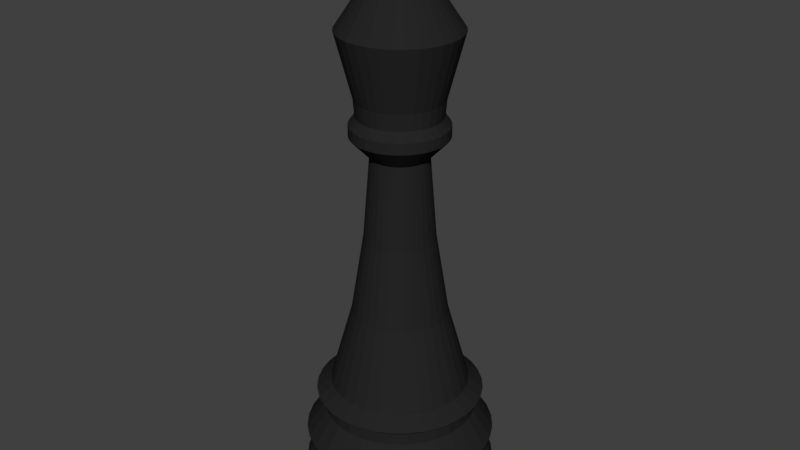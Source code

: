 # Source: blackKing.blend  (saved by Blender 2.78.0; exported with 4.5.12 LTS)
import bpy
from mathutils import Matrix  # noqa: F401  (used for matrix-valued properties, if any)

bpy.ops.wm.read_factory_settings(use_empty=True)
scene = bpy.context.scene
scene.name = 'Scene'

# ---- collections
col_collection_1 = bpy.data.collections.new('Collection 1'); scene.collection.children.link(col_collection_1)

# ---- materials (node trees are filled in below, after node groups)
mat_material = bpy.data.materials.new('Material')
mat_material.alpha_threshold = 0.0
mat_material.use_transparent_shadow = False
mat_material.diffuse_color = (0.019, 0.019, 0.019, 1.0)
mat_material.specular_color = (0.26, 0.26, 0.26)
mat_material.roughness = 0.5
mat_material.specular_intensity = 1.0

# ---- material node trees

# ---- world
world_world = bpy.data.worlds.new('World'); scene.world = world_world
world_world.color = (0.05088, 0.05088, 0.05088)
world_world.use_sun_shadow = False
world_world.sun_shadow_jitter_overblur = 0.0
world_world.cycles.sampling_method = 'MANUAL'

# ---- meshes
me_cone_001 = bpy.data.meshes.new('Cone.001')
me_cone_001.from_pydata([(-2.118, 5.899, -2.186), (-1.923, 5.879, -2.186), (-1.735, 5.823, -2.186), (-1.562, 5.73, -2.186), (-1.411, 5.606, -2.186), (-1.286, 5.454, -2.186), (-1.194, 5.281, -2.186), (-1.137, 5.094, -2.186), (-1.118, 4.899, -2.186), (-2.118, 5.899, -1.893), (-1.137, 4.704, -2.186), (-1.194, 4.516, -2.186), (-1.286, 4.343, -2.186), (-1.411, 4.192, -2.186), (-1.562, 4.067, -2.186), (-1.735, 3.975, -2.186), (-1.923, 3.918, -2.186), (-2.118, 3.899, -2.186), (-2.313, 3.918, -2.186), (-2.5, 3.975, -2.186), (-2.673, 4.067, -2.186), (-2.825, 4.192, -2.186), (-2.949, 4.343, -2.186), (-3.042, 4.516, -2.186), (-3.098, 4.704, -2.186), (-3.118, 4.899, -2.186), (-3.098, 5.094, -2.186), (-3.042, 5.281, -2.186), (-2.949, 5.454, -2.186), (-2.825, 5.606, -2.186), (-2.673, 5.73, -2.186), (-2.5, 5.823, -2.186), (-2.313, 5.879, -2.186), (-1.923, 5.879, -1.893), (-1.735, 5.823, -1.893), (-1.562, 5.73, -1.893), (-1.411, 5.606, -1.893), (-1.286, 5.454, -1.893), (-1.194, 5.281, -1.893), (-1.137, 5.094, -1.893), (-1.118, 4.899, -1.893), (-1.137, 4.704, -1.893), (-1.194, 4.516, -1.893), (-1.286, 4.343, -1.893), (-1.411, 4.192, -1.893), (-1.562, 4.067, -1.893), (-1.735, 3.975, -1.893), (-1.923, 3.918, -1.893), (-2.118, 3.899, -1.893), (-2.313, 3.918, -1.893), (-2.5, 3.975, -1.893), (-2.673, 4.067, -1.893), (-2.825, 4.192, -1.893), (-2.949, 4.343, -1.893), (-3.042, 4.516, -1.893), (-3.098, 4.704, -1.893), (-3.118, 4.899, -1.893), (-3.098, 5.094, -1.893), (-3.042, 5.281, -1.893), (-2.949, 5.454, -1.893), (-2.825, 5.606, -1.893), (-2.673, 5.73, -1.893), (-2.5, 5.823, -1.893), (-2.313, 5.879, -1.893), (-2.118, 5.807, -1.707), (-1.94, 5.789, -1.707), (-1.77, 5.738, -1.707), (-1.613, 5.654, -1.707), (-1.476, 5.541, -1.707), (-1.363, 5.403, -1.707), (-1.279, 5.246, -1.707), (-1.227, 5.076, -1.707), (-1.21, 4.899, -1.707), (-1.227, 4.722, -1.707), (-1.279, 4.551, -1.707), (-1.363, 4.394, -1.707), (-1.476, 4.257, -1.707), (-1.613, 4.144, -1.707), (-1.77, 4.06, -1.707), (-1.94, 4.008, -1.707), (-2.118, 3.991, -1.707), (-2.295, 4.008, -1.707), (-2.465, 4.06, -1.707), (-2.622, 4.144, -1.707), (-2.76, 4.257, -1.707), (-2.873, 4.394, -1.707), (-2.957, 4.551, -1.707), (-3.008, 4.722, -1.707), (-3.026, 4.899, -1.707), (-3.008, 5.076, -1.707), (-2.957, 5.246, -1.707), (-2.873, 5.403, -1.707), (-2.76, 5.541, -1.707), (-2.622, 5.654, -1.707), (-2.465, 5.738, -1.707), (-2.295, 5.789, -1.707), (-2.118, 5.888, -1.506), (-1.925, 5.869, -1.506), (-1.739, 5.813, -1.506), (-1.568, 5.721, -1.506), (-1.418, 5.598, -1.506), (-1.295, 5.448, -1.506), (-1.204, 5.277, -1.506), (-1.147, 5.092, -1.506), (-1.128, 4.899, -1.506), (-1.147, 4.706, -1.506), (-1.204, 4.52, -1.506), (-1.295, 4.349, -1.506), (-1.418, 4.199, -1.506), (-1.568, 4.076, -1.506), (-1.739, 3.985, -1.506), (-1.925, 3.928, -1.506), (-2.118, 3.909, -1.506), (-2.311, 3.928, -1.506), (-2.496, 3.985, -1.506), (-2.667, 4.076, -1.506), (-2.817, 4.199, -1.506), (-2.94, 4.349, -1.506), (-3.032, 4.52, -1.506), (-3.088, 4.706, -1.506), (-3.107, 4.899, -1.506), (-3.088, 5.092, -1.506), (-3.032, 5.277, -1.506), (-2.94, 5.448, -1.506), (-2.817, 5.598, -1.506), (-2.667, 5.721, -1.506), (-2.496, 5.813, -1.506), (-2.311, 5.869, -1.506), (-2.118, 5.695, -1.213), (-1.962, 5.68, -1.213), (-1.813, 5.635, -1.213), (-1.675, 5.561, -1.213), (-1.554, 5.462, -1.213), (-1.455, 5.341, -1.213), (-1.382, 5.204, -1.213), (-1.336, 5.054, -1.213), (-1.321, 4.899, -1.213), (-1.336, 4.743, -1.213), (-1.382, 4.594, -1.213), (-1.455, 4.456, -1.213), (-1.554, 4.335, -1.213), (-1.675, 4.236, -1.213), (-1.813, 4.163, -1.213), (-1.962, 4.117, -1.213), (-2.118, 4.102, -1.213), (-2.273, 4.117, -1.213), (-2.423, 4.163, -1.213), (-2.56, 4.236, -1.213), (-2.681, 4.335, -1.213), (-2.78, 4.456, -1.213), (-2.854, 4.594, -1.213), (-2.899, 4.743, -1.213), (-2.914, 4.899, -1.213), (-2.899, 5.054, -1.213), (-2.854, 5.204, -1.213), (-2.78, 5.341, -1.213), (-2.681, 5.462, -1.213), (-2.56, 5.561, -1.213), (-2.423, 5.635, -1.213), (-2.273, 5.68, -1.213), (-2.118, 5.695, -1.085), (-1.962, 5.68, -1.085), (-1.813, 5.635, -1.085), (-1.675, 5.561, -1.085), (-1.554, 5.462, -1.085), (-1.455, 5.341, -1.085), (-1.382, 5.204, -1.085), (-1.336, 5.054, -1.085), (-1.321, 4.899, -1.085), (-1.336, 4.743, -1.085), (-1.382, 4.594, -1.085), (-1.455, 4.456, -1.085), (-1.554, 4.335, -1.085), (-1.675, 4.236, -1.085), (-1.813, 4.163, -1.085), (-1.962, 4.117, -1.085), (-2.118, 4.102, -1.085), (-2.273, 4.117, -1.085), (-2.423, 4.163, -1.085), (-2.56, 4.236, -1.085), (-2.681, 4.335, -1.085), (-2.78, 4.456, -1.085), (-2.854, 4.594, -1.085), (-2.899, 4.743, -1.085), (-2.914, 4.899, -1.085), (-2.899, 5.054, -1.085), (-2.854, 5.204, -1.085), (-2.78, 5.341, -1.085), (-2.681, 5.462, -1.085), (-2.56, 5.561, -1.085), (-2.423, 5.635, -1.085), (-2.273, 5.68, -1.085), (-2.118, 5.77, -1.021), (-1.948, 5.753, -1.021), (-1.784, 5.703, -1.021), (-1.634, 5.623, -1.021), (-1.502, 5.514, -1.021), (-1.394, 5.382, -1.021), (-1.313, 5.232, -1.021), (-1.264, 5.069, -1.021), (-1.247, 4.899, -1.021), (-1.264, 4.729, -1.021), (-1.313, 4.565, -1.021), (-1.394, 4.415, -1.021), (-1.502, 4.283, -1.021), (-1.634, 4.175, -1.021), (-1.784, 4.094, -1.021), (-1.948, 4.045, -1.021), (-2.118, 4.028, -1.021), (-2.288, 4.045, -1.021), (-2.451, 4.094, -1.021), (-2.601, 4.175, -1.021), (-2.733, 4.283, -1.021), (-2.842, 4.415, -1.021), (-2.922, 4.565, -1.021), (-2.972, 4.729, -1.021), (-2.988, 4.899, -1.021), (-2.972, 5.069, -1.021), (-2.922, 5.232, -1.021), (-2.842, 5.382, -1.021), (-2.733, 5.514, -1.021), (-2.601, 5.623, -1.021), (-2.451, 5.703, -1.021), (-2.288, 5.753, -1.021), (-2.118, 5.616, -0.9061), (-1.978, 5.602, -0.9061), (-1.843, 5.561, -0.9061), (-1.719, 5.495, -0.9061), (-1.611, 5.406, -0.9061), (-1.521, 5.297, -0.9061), (-1.455, 5.173, -0.9061), (-1.414, 5.039, -0.9061), (-1.401, 4.899, -0.9061), (-1.414, 4.759, -0.9061), (-1.455, 4.624, -0.9061), (-1.521, 4.5, -0.9061), (-1.611, 4.392, -0.9061), (-1.719, 4.302, -0.9061), (-1.843, 4.236, -0.9061), (-1.978, 4.195, -0.9061), (-2.118, 4.182, -0.9061), (-2.258, 4.195, -0.9061), (-2.392, 4.236, -0.9061), (-2.516, 4.302, -0.9061), (-2.625, 4.392, -0.9061), (-2.714, 4.5, -0.9061), (-2.78, 4.624, -0.9061), (-2.821, 4.759, -0.9061), (-2.835, 4.899, -0.9061), (-2.821, 5.039, -0.9061), (-2.78, 5.173, -0.9061), (-2.714, 5.297, -0.9061), (-2.625, 5.406, -0.9061), (-2.516, 5.495, -0.9061), (-2.392, 5.561, -0.9061), (-2.258, 5.602, -0.9061), (-2.118, 5.391, -0.09512), (-2.022, 5.382, -0.09512), (-1.929, 5.354, -0.09512), (-1.844, 5.308, -0.09512), (-1.769, 5.247, -0.09512), (-1.708, 5.172, -0.09512), (-1.662, 5.087, -0.09512), (-1.634, 4.995, -0.09512), (-1.625, 4.899, -0.09512), (-1.634, 4.803, -0.09512), (-1.662, 4.71, -0.09512), (-1.708, 4.625, -0.09512), (-1.769, 4.55, -0.09512), (-1.844, 4.489, -0.09512), (-1.929, 4.443, -0.09512), (-2.022, 4.415, -0.09512), (-2.118, 4.406, -0.09512), (-2.214, 4.415, -0.09512), (-2.306, 4.443, -0.09512), (-2.391, 4.489, -0.09512), (-2.466, 4.55, -0.09512), (-2.527, 4.625, -0.09512), (-2.573, 4.71, -0.09512), (-2.601, 4.803, -0.09512), (-2.61, 4.899, -0.09512), (-2.601, 4.995, -0.09512), (-2.573, 5.087, -0.09512), (-2.527, 5.172, -0.09512), (-2.466, 5.247, -0.09512), (-2.391, 5.308, -0.09512), (-2.306, 5.354, -0.09512), (-2.214, 5.382, -0.09512), (-2.118, 5.262, 0.7203), (-2.047, 5.255, 0.7203), (-1.979, 5.234, 0.7203), (-1.916, 5.201, 0.7203), (-1.861, 5.155, 0.7203), (-1.816, 5.1, 0.7203), (-1.782, 5.038, 0.7203), (-1.762, 4.97, 0.7203), (-1.755, 4.899, 0.7203), (-1.762, 4.828, 0.7203), (-1.782, 4.76, 0.7203), (-1.816, 4.697, 0.7203), (-1.861, 4.642, 0.7203), (-1.916, 4.597, 0.7203), (-1.979, 4.563, 0.7203), (-2.047, 4.543, 0.7203), (-2.118, 4.536, 0.7203), (-2.188, 4.543, 0.7203), (-2.257, 4.563, 0.7203), (-2.319, 4.597, 0.7203), (-2.374, 4.642, 0.7203), (-2.42, 4.697, 0.7203), (-2.453, 4.76, 0.7203), (-2.474, 4.828, 0.7203), (-2.481, 4.899, 0.7203), (-2.474, 4.97, 0.7203), (-2.453, 5.038, 0.7203), (-2.42, 5.1, 0.7203), (-2.374, 5.155, 0.7203), (-2.319, 5.201, 0.7203), (-2.257, 5.234, 0.7203), (-2.188, 5.255, 0.7203), (-2.118, 5.192, 1.588), (-2.06, 5.187, 1.588), (-2.005, 5.17, 1.588), (-1.954, 5.143, 1.588), (-1.91, 5.106, 1.588), (-1.873, 5.062, 1.588), (-1.846, 5.011, 1.588), (-1.83, 4.956, 1.588), (-1.824, 4.899, 1.588), (-1.83, 4.841, 1.588), (-1.846, 4.786, 1.588), (-1.873, 4.736, 1.588), (-1.91, 4.691, 1.588), (-1.954, 4.654, 1.588), (-2.005, 4.627, 1.588), (-2.06, 4.611, 1.588), (-2.118, 4.605, 1.588), (-2.175, 4.611, 1.588), (-2.23, 4.627, 1.588), (-2.281, 4.654, 1.588), (-2.325, 4.691, 1.588), (-2.362, 4.736, 1.588), (-2.389, 4.786, 1.588), (-2.406, 4.841, 1.588), (-2.411, 4.899, 1.588), (-2.406, 4.956, 1.588), (-2.389, 5.011, 1.588), (-2.362, 5.062, 1.588), (-2.325, 5.106, 1.588), (-2.281, 5.143, 1.588), (-2.23, 5.17, 1.588), (-2.175, 5.187, 1.588), (-2.118, 5.389, 1.795), (-2.022, 5.38, 1.795), (-1.93, 5.352, 1.795), (-1.845, 5.307, 1.795), (-1.771, 5.246, 1.795), (-1.71, 5.171, 1.795), (-1.664, 5.086, 1.795), (-1.636, 4.994, 1.795), (-1.627, 4.899, 1.795), (-1.636, 4.803, 1.795), (-1.664, 4.711, 1.795), (-1.71, 4.626, 1.795), (-1.771, 4.552, 1.795), (-1.845, 4.491, 1.795), (-1.93, 4.445, 1.795), (-2.022, 4.417, 1.795), (-2.118, 4.408, 1.795), (-2.213, 4.417, 1.795), (-2.305, 4.445, 1.795), (-2.39, 4.491, 1.795), (-2.465, 4.552, 1.795), (-2.526, 4.626, 1.795), (-2.571, 4.711, 1.795), (-2.599, 4.803, 1.795), (-2.608, 4.899, 1.795), (-2.599, 4.994, 1.795), (-2.571, 5.086, 1.795), (-2.526, 5.171, 1.795), (-2.465, 5.246, 1.795), (-2.39, 5.307, 1.795), (-2.305, 5.352, 1.795), (-2.213, 5.38, 1.795), (-2.118, 5.389, 1.908), (-2.022, 5.38, 1.908), (-1.93, 5.352, 1.908), (-1.845, 5.307, 1.908), (-1.771, 5.246, 1.908), (-1.71, 5.171, 1.908), (-1.664, 5.086, 1.908), (-1.636, 4.994, 1.908), (-1.627, 4.899, 1.908), (-1.636, 4.803, 1.908), (-1.664, 4.711, 1.908), (-1.71, 4.626, 1.908), (-1.771, 4.552, 1.908), (-1.845, 4.491, 1.908), (-1.93, 4.445, 1.908), (-2.022, 4.417, 1.908), (-2.118, 4.408, 1.908), (-2.213, 4.417, 1.908), (-2.305, 4.445, 1.908), (-2.39, 4.491, 1.908), (-2.465, 4.552, 1.908), (-2.526, 4.626, 1.908), (-2.571, 4.711, 1.908), (-2.599, 4.803, 1.908), (-2.608, 4.899, 1.908), (-2.599, 4.994, 1.908), (-2.571, 5.086, 1.908), (-2.526, 5.171, 1.908), (-2.465, 5.246, 1.908), (-2.39, 5.307, 1.908), (-2.305, 5.352, 1.908), (-2.213, 5.38, 1.908), (-2.118, 5.324, 1.996), (-2.035, 5.316, 1.996), (-1.955, 5.292, 1.996), (-1.881, 5.252, 1.996), (-1.817, 5.199, 1.996), (-1.764, 5.135, 1.996), (-1.725, 5.061, 1.996), (-1.701, 4.982, 1.996), (-1.692, 4.899, 1.996), (-1.701, 4.816, 1.996), (-1.725, 4.736, 1.996), (-1.764, 4.662, 1.996), (-1.817, 4.598, 1.996), (-1.881, 4.545, 1.996), (-1.955, 4.506, 1.996), (-2.035, 4.482, 1.996), (-2.118, 4.473, 1.996), (-2.201, 4.482, 1.996), (-2.28, 4.506, 1.996), (-2.354, 4.545, 1.996), (-2.418, 4.598, 1.996), (-2.471, 4.662, 1.996), (-2.51, 4.736, 1.996), (-2.535, 4.816, 1.996), (-2.543, 4.899, 1.996), (-2.535, 4.982, 1.996), (-2.51, 5.061, 1.996), (-2.471, 5.135, 1.996), (-2.418, 5.199, 1.996), (-2.354, 5.252, 1.996), (-2.28, 5.292, 1.996), (-2.201, 5.316, 1.996), (-2.118, 5.338, 2.166), (-2.032, 5.33, 2.166), (-1.95, 5.305, 2.166), (-1.874, 5.264, 2.166), (-1.807, 5.209, 2.166), (-1.752, 5.143, 2.166), (-1.712, 5.067, 2.166), (-1.687, 4.984, 2.166), (-1.678, 4.899, 2.166), (-1.687, 4.813, 2.166), (-1.712, 4.731, 2.166), (-1.752, 4.655, 2.166), (-1.807, 4.588, 2.166), (-1.874, 4.533, 2.166), (-1.95, 4.493, 2.166), (-2.032, 4.468, 2.166), (-2.118, 4.459, 2.166), (-2.203, 4.468, 2.166), (-2.286, 4.493, 2.166), (-2.362, 4.533, 2.166), (-2.428, 4.588, 2.166), (-2.483, 4.655, 2.166), (-2.523, 4.731, 2.166), (-2.548, 4.813, 2.166), (-2.557, 4.899, 2.166), (-2.548, 4.984, 2.166), (-2.523, 5.067, 2.166), (-2.483, 5.143, 2.166), (-2.428, 5.209, 2.166), (-2.362, 5.264, 2.166), (-2.286, 5.305, 2.166), (-2.203, 5.33, 2.166), (-2.118, 5.25, 3.205), (-2.049, 5.244, 3.205), (-1.983, 5.224, 3.205), (-1.922, 5.191, 3.205), (-1.869, 5.147, 3.205), (-1.825, 5.094, 3.205), (-1.793, 5.033, 3.205), (-1.773, 4.967, 3.205), (-1.766, 4.899, 3.205), (-1.773, 4.83, 3.205), (-1.793, 4.764, 3.205), (-1.825, 4.703, 3.205), (-1.869, 4.65, 3.205), (-1.922, 4.606, 3.205), (-1.983, 4.574, 3.205), (-2.049, 4.554, 3.205), (-2.118, 4.547, 3.205), (-2.186, 4.554, 3.205), (-2.252, 4.574, 3.205), (-2.313, 4.606, 3.205), (-2.366, 4.65, 3.205), (-2.41, 4.703, 3.205), (-2.443, 4.764, 3.205), (-2.463, 4.83, 3.205), (-2.469, 4.899, 3.205), (-2.463, 4.967, 3.205), (-2.443, 5.033, 3.205), (-2.41, 5.094, 3.205), (-2.366, 5.147, 3.205), (-2.313, 5.191, 3.205), (-2.252, 5.224, 3.205), (-2.186, 5.244, 3.205), (-2.237, 5.496, 2.821), (-2.351, 5.462, 2.821), (-2.456, 5.405, 2.821), (-2.549, 5.33, 2.821), (-2.624, 5.237, 2.821), (-2.681, 5.132, 2.821), (-2.715, 5.018, 2.821), (-2.727, 4.899, 2.821), (-2.715, 4.78, 2.821), (-2.681, 4.665, 2.821), (-2.624, 4.56, 2.821), (-2.549, 4.468, 2.821), (-2.456, 4.392, 2.821), (-2.351, 4.336, 2.821), (-2.237, 4.301, 2.821), (-2.118, 4.289, 2.821), (-1.999, 4.301, 2.821), (-1.884, 4.336, 2.821), (-1.779, 4.392, 2.821), (-1.687, 4.468, 2.821), (-1.611, 4.56, 2.821), (-1.555, 4.665, 2.821), (-1.52, 4.78, 2.821), (-1.508, 4.899, 2.821), (-1.52, 5.018, 2.821), (-1.555, 5.132, 2.821), (-1.611, 5.237, 2.821), (-1.687, 5.33, 2.821), (-1.779, 5.405, 2.821), (-1.884, 5.462, 2.821), (-1.999, 5.496, 2.821), (-2.118, 5.508, 2.821), (-2.186, 4.83, 3.205), (-2.049, 4.83, 3.205), (-2.049, 4.967, 3.205), (-2.186, 4.967, 3.205), (-2.186, 4.83, 3.455), (-2.049, 4.83, 3.455), (-2.049, 4.967, 3.455), (-2.186, 4.967, 3.455), (-2.186, 4.83, 3.645), (-2.049, 4.83, 3.645), (-2.049, 4.967, 3.645), (-2.186, 4.967, 3.645), (-2.186, 4.83, 3.872), (-2.049, 4.83, 3.872), (-2.049, 4.967, 3.872), (-2.186, 4.967, 3.872), (-1.784, 4.83, 3.455), (-1.784, 4.967, 3.455), (-1.784, 4.83, 3.645), (-1.784, 4.967, 3.645), (-2.462, 4.83, 3.455), (-2.462, 4.967, 3.455), (-2.462, 4.83, 3.645), (-2.462, 4.967, 3.645)], [], [(20, 21, 52, 51), (0, 1, 33, 9), (27, 28, 59, 58), (62, 63, 95, 94), (7, 8, 40, 39), (21, 22, 53, 52), (28, 29, 60, 59), (32, 0, 9, 63), (25, 26, 57, 56), (1, 2, 34, 33), (15, 16, 47, 46), (22, 23, 54, 53), (29, 30, 61, 60), (8, 10, 41, 40), (2, 3, 35, 34), (16, 17, 48, 47), (23, 24, 55, 54), (30, 31, 62, 61), (10, 11, 42, 41), (3, 4, 36, 35), (17, 18, 49, 48), (24, 25, 56, 55), (31, 32, 63, 62), (11, 12, 43, 42), (4, 5, 37, 36), (18, 19, 50, 49), (12, 13, 44, 43), (5, 6, 38, 37), (19, 20, 51, 50), (26, 27, 58, 57), (13, 14, 45, 44), (6, 7, 39, 38), (0, 32, 31, 30, 29, 28, 27, 26, 25, 24, 23, 22, 21, 20, 19, 18, 17, 16, 15, 14, 13, 12, 11, 10, 8, 7, 6, 5, 4, 3, 2, 1), (14, 15, 46, 45), (82, 83, 115, 114), (48, 49, 81, 80), (55, 56, 88, 87), (41, 42, 74, 73), (34, 35, 67, 66), (54, 55, 87, 86), (61, 62, 94, 93), (47, 48, 80, 79), (40, 41, 73, 72), (33, 34, 66, 65), (53, 54, 86, 85), (60, 61, 93, 92), (46, 47, 79, 78), (39, 40, 72, 71), (9, 33, 65, 64), (52, 53, 85, 84), (59, 60, 92, 91), (45, 46, 78, 77), (38, 39, 71, 70), (51, 52, 84, 83), (58, 59, 91, 90), (44, 45, 77, 76), (37, 38, 70, 69), (50, 51, 83, 82), (57, 58, 90, 89), (43, 44, 76, 75), (36, 37, 69, 68), (49, 50, 82, 81), (56, 57, 89, 88), (42, 43, 75, 74), (63, 9, 64, 95), (35, 36, 68, 67), (111, 112, 144, 143), (95, 64, 96, 127), (68, 69, 101, 100), (81, 82, 114, 113), (94, 95, 127, 126), (67, 68, 100, 99), (80, 81, 113, 112), (93, 94, 126, 125), (66, 67, 99, 98), (79, 80, 112, 111), (92, 93, 125, 124), (65, 66, 98, 97), (78, 79, 111, 110), (91, 92, 124, 123), (64, 65, 97, 96), (77, 78, 110, 109), (90, 91, 123, 122), (76, 77, 109, 108), (89, 90, 122, 121), (75, 76, 108, 107), (88, 89, 121, 120), (74, 75, 107, 106), (87, 88, 120, 119), (73, 74, 106, 105), (86, 87, 119, 118), (72, 73, 105, 104), (85, 86, 118, 117), (71, 72, 104, 103), (84, 85, 117, 116), (70, 71, 103, 102), (83, 84, 116, 115), (69, 70, 102, 101), (140, 141, 173, 172), (124, 125, 157, 156), (97, 98, 130, 129), (110, 111, 143, 142), (123, 124, 156, 155), (96, 97, 129, 128), (109, 110, 142, 141), (122, 123, 155, 154), (108, 109, 141, 140), (121, 122, 154, 153), (107, 108, 140, 139), (120, 121, 153, 152), (106, 107, 139, 138), (119, 120, 152, 151), (105, 106, 138, 137), (118, 119, 151, 150), (104, 105, 137, 136), (117, 118, 150, 149), (103, 104, 136, 135), (116, 117, 149, 148), (102, 103, 135, 134), (115, 116, 148, 147), (101, 102, 134, 133), (114, 115, 147, 146), (127, 96, 128, 159), (100, 101, 133, 132), (113, 114, 146, 145), (126, 127, 159, 158), (99, 100, 132, 131), (112, 113, 145, 144), (125, 126, 158, 157), (98, 99, 131, 130), (169, 170, 202, 201), (153, 154, 186, 185), (139, 140, 172, 171), (152, 153, 185, 184), (138, 139, 171, 170), (151, 152, 184, 183), (137, 138, 170, 169), (150, 151, 183, 182), (136, 137, 169, 168), (149, 150, 182, 181), (135, 136, 168, 167), (148, 149, 181, 180), (134, 135, 167, 166), (147, 148, 180, 179), (133, 134, 166, 165), (146, 147, 179, 178), (159, 128, 160, 191), (132, 133, 165, 164), (145, 146, 178, 177), (158, 159, 191, 190), (131, 132, 164, 163), (144, 145, 177, 176), (157, 158, 190, 189), (130, 131, 163, 162), (143, 144, 176, 175), (156, 157, 189, 188), (129, 130, 162, 161), (142, 143, 175, 174), (155, 156, 188, 187), (128, 129, 161, 160), (141, 142, 174, 173), (154, 155, 187, 186), (198, 199, 231, 230), (182, 183, 215, 214), (168, 169, 201, 200), (181, 182, 214, 213), (167, 168, 200, 199), (180, 181, 213, 212), (166, 167, 199, 198), (179, 180, 212, 211), (165, 166, 198, 197), (178, 179, 211, 210), (191, 160, 192, 223), (164, 165, 197, 196), (177, 178, 210, 209), (190, 191, 223, 222), (163, 164, 196, 195), (176, 177, 209, 208), (189, 190, 222, 221), (162, 163, 195, 194), (175, 176, 208, 207), (188, 189, 221, 220), (161, 162, 194, 193), (174, 175, 207, 206), (187, 188, 220, 219), (160, 161, 193, 192), (173, 174, 206, 205), (186, 187, 219, 218), (172, 173, 205, 204), (185, 186, 218, 217), (171, 172, 204, 203), (184, 185, 217, 216), (170, 171, 203, 202), (183, 184, 216, 215), (233, 234, 266, 265), (211, 212, 244, 243), (197, 198, 230, 229), (210, 211, 243, 242), (223, 192, 224, 255), (196, 197, 229, 228), (209, 210, 242, 241), (222, 223, 255, 254), (195, 196, 228, 227), (208, 209, 241, 240), (221, 222, 254, 253), (194, 195, 227, 226), (207, 208, 240, 239), (220, 221, 253, 252), (193, 194, 226, 225), (206, 207, 239, 238), (219, 220, 252, 251), (192, 193, 225, 224), (205, 206, 238, 237), (218, 219, 251, 250), (204, 205, 237, 236), (217, 218, 250, 249), (203, 204, 236, 235), (216, 217, 249, 248), (202, 203, 235, 234), (215, 216, 248, 247), (201, 202, 234, 233), (214, 215, 247, 246), (200, 201, 233, 232), (213, 214, 246, 245), (199, 200, 232, 231), (212, 213, 245, 244), (262, 263, 295, 294), (246, 247, 279, 278), (232, 233, 265, 264), (245, 246, 278, 277), (231, 232, 264, 263), (244, 245, 277, 276), (230, 231, 263, 262), (243, 244, 276, 275), (229, 230, 262, 261), (242, 243, 275, 274), (255, 224, 256, 287), (228, 229, 261, 260), (241, 242, 274, 273), (254, 255, 287, 286), (227, 228, 260, 259), (240, 241, 273, 272), (253, 254, 286, 285), (226, 227, 259, 258), (239, 240, 272, 271), (252, 253, 285, 284), (225, 226, 258, 257), (238, 239, 271, 270), (251, 252, 284, 283), (224, 225, 257, 256), (237, 238, 270, 269), (250, 251, 283, 282), (236, 237, 269, 268), (249, 250, 282, 281), (235, 236, 268, 267), (248, 249, 281, 280), (234, 235, 267, 266), (247, 248, 280, 279), (291, 292, 324, 323), (275, 276, 308, 307), (261, 262, 294, 293), (274, 275, 307, 306), (287, 256, 288, 319), (260, 261, 293, 292), (273, 274, 306, 305), (286, 287, 319, 318), (259, 260, 292, 291), (272, 273, 305, 304), (285, 286, 318, 317), (258, 259, 291, 290), (271, 272, 304, 303), (284, 285, 317, 316), (257, 258, 290, 289), (270, 271, 303, 302), (283, 284, 316, 315), (256, 257, 289, 288), (269, 270, 302, 301), (282, 283, 315, 314), (268, 269, 301, 300), (281, 282, 314, 313), (267, 268, 300, 299), (280, 281, 313, 312), (266, 267, 299, 298), (279, 280, 312, 311), (265, 266, 298, 297), (278, 279, 311, 310), (264, 265, 297, 296), (277, 278, 310, 309), (263, 264, 296, 295), (276, 277, 309, 308), (320, 321, 353, 352), (304, 305, 337, 336), (317, 318, 350, 349), (290, 291, 323, 322), (303, 304, 336, 335), (316, 317, 349, 348), (289, 290, 322, 321), (302, 303, 335, 334), (315, 316, 348, 347), (288, 289, 321, 320), (301, 302, 334, 333), (314, 315, 347, 346), (300, 301, 333, 332), (313, 314, 346, 345), (299, 300, 332, 331), (312, 313, 345, 344), (298, 299, 331, 330), (311, 312, 344, 343), (297, 298, 330, 329), (310, 311, 343, 342), (296, 297, 329, 328), (309, 310, 342, 341), (295, 296, 328, 327), (308, 309, 341, 340), (294, 295, 327, 326), (307, 308, 340, 339), (293, 294, 326, 325), (306, 307, 339, 338), (319, 288, 320, 351), (292, 293, 325, 324), (305, 306, 338, 337), (318, 319, 351, 350), (356, 357, 389, 388), (333, 334, 366, 365), (346, 347, 379, 378), (332, 333, 365, 364), (345, 346, 378, 377), (331, 332, 364, 363), (344, 345, 377, 376), (330, 331, 363, 362), (343, 344, 376, 375), (329, 330, 362, 361), (342, 343, 375, 374), (328, 329, 361, 360), (341, 342, 374, 373), (327, 328, 360, 359), (340, 341, 373, 372), (326, 327, 359, 358), (339, 340, 372, 371), (325, 326, 358, 357), (338, 339, 371, 370), (351, 320, 352, 383), (324, 325, 357, 356), (337, 338, 370, 369), (350, 351, 383, 382), (323, 324, 356, 355), (336, 337, 369, 368), (349, 350, 382, 381), (322, 323, 355, 354), (335, 336, 368, 367), (348, 349, 381, 380), (321, 322, 354, 353), (334, 335, 367, 366), (347, 348, 380, 379), (385, 386, 418, 417), (369, 370, 402, 401), (382, 383, 415, 414), (355, 356, 388, 387), (368, 369, 401, 400), (381, 382, 414, 413), (354, 355, 387, 386), (367, 368, 400, 399), (380, 381, 413, 412), (353, 354, 386, 385), (366, 367, 399, 398), (379, 380, 412, 411), (352, 353, 385, 384), (365, 366, 398, 397), (378, 379, 411, 410), (364, 365, 397, 396), (377, 378, 410, 409), (363, 364, 396, 395), (376, 377, 409, 408), (362, 363, 395, 394), (375, 376, 408, 407), (361, 362, 394, 393), (374, 375, 407, 406), (360, 361, 393, 392), (373, 374, 406, 405), (359, 360, 392, 391), (372, 373, 405, 404), (358, 359, 391, 390), (371, 372, 404, 403), (357, 358, 390, 389), (370, 371, 403, 402), (383, 352, 384, 415), (427, 428, 460, 459), (398, 399, 431, 430), (411, 412, 444, 443), (384, 385, 417, 416), (397, 398, 430, 429), (410, 411, 443, 442), (396, 397, 429, 428), (409, 410, 442, 441), (395, 396, 428, 427), (408, 409, 441, 440), (394, 395, 427, 426), (407, 408, 440, 439), (393, 394, 426, 425), (406, 407, 439, 438), (392, 393, 425, 424), (405, 406, 438, 437), (391, 392, 424, 423), (404, 405, 437, 436), (390, 391, 423, 422), (403, 404, 436, 435), (389, 390, 422, 421), (402, 403, 435, 434), (415, 384, 416, 447), (388, 389, 421, 420), (401, 402, 434, 433), (414, 415, 447, 446), (387, 388, 420, 419), (400, 401, 433, 432), (413, 414, 446, 445), (386, 387, 419, 418), (399, 400, 432, 431), (412, 413, 445, 444), (440, 441, 473, 472), (426, 427, 459, 458), (439, 440, 472, 471), (425, 426, 458, 457), (438, 439, 471, 470), (424, 425, 457, 456), (437, 438, 470, 469), (423, 424, 456, 455), (436, 437, 469, 468), (422, 423, 455, 454), (435, 436, 468, 467), (421, 422, 454, 453), (434, 435, 467, 466), (447, 416, 448, 479), (420, 421, 453, 452), (433, 434, 466, 465), (446, 447, 479, 478), (419, 420, 452, 451), (432, 433, 465, 464), (445, 446, 478, 477), (418, 419, 451, 450), (431, 432, 464, 463), (444, 445, 477, 476), (417, 418, 450, 449), (430, 431, 463, 462), (443, 444, 476, 475), (416, 417, 449, 448), (429, 430, 462, 461), (442, 443, 475, 474), (428, 429, 461, 460), (441, 442, 474, 473), (540, 539, 484, 483), (530, 529, 494, 493), (461, 462, 529, 530), (516, 515, 508, 507), (529, 528, 495, 494), (543, 542, 481, 480), (512, 543, 480, 511), (517, 516, 507, 506), (531, 530, 493, 492), (524, 523, 500, 499), (518, 517, 506, 505), (532, 531, 492, 491), (519, 518, 505, 504), (533, 532, 491, 490), (520, 519, 504, 503), (534, 533, 490, 489), (521, 520, 503, 502), (535, 534, 489, 488), (522, 521, 502, 501), (476, 477, 514, 515), (536, 535, 488, 487), (487, 546, 481, 482, 483, 484, 485, 486), (526, 525, 498, 497), (513, 512, 511, 510), (537, 536, 487, 486), (538, 537, 486, 485), (525, 524, 499, 498), (539, 538, 485, 484), (527, 526, 497, 496), (514, 513, 510, 509), (541, 540, 483, 482), (528, 527, 496, 495), (515, 514, 509, 508), (542, 541, 482, 481), (479, 448, 543, 512), (448, 449, 542, 543), (466, 467, 524, 525), (475, 476, 515, 516), (453, 454, 537, 538), (462, 463, 528, 529), (467, 468, 523, 524), (449, 450, 541, 542), (468, 469, 522, 523), (454, 455, 536, 537), (523, 522, 501, 500), (463, 464, 527, 528), (469, 470, 521, 522), (450, 451, 540, 541), (456, 457, 534, 535), (477, 478, 513, 514), (472, 473, 518, 519), (470, 471, 520, 521), (464, 465, 526, 527), (459, 460, 531, 532), (457, 458, 533, 534), (451, 452, 539, 540), (473, 474, 517, 518), (471, 472, 519, 520), (478, 479, 512, 513), (460, 461, 530, 531), (458, 459, 532, 533), (465, 466, 525, 526), (474, 475, 516, 517), (455, 456, 535, 536), (452, 453, 538, 539), (505, 547, 544, 503), (487, 488, 489), (489, 490, 491, 492, 493, 494, 495, 545), (503, 504, 505), (545, 495, 497, 544), (544, 497, 498, 499, 500, 501, 502, 503), (497, 495, 496), (481, 546, 547, 511), (511, 547, 505, 506, 507, 508, 509, 510), (511, 480, 481), (547, 546, 550, 551), (545, 546, 487, 489), (548, 551, 565, 564), (545, 544, 548, 549), (544, 547, 551, 548), (546, 545, 549, 550), (554, 553, 557, 558), (549, 548, 552, 553), (554, 550, 561, 563), (551, 550, 554, 555), (556, 559, 558, 557), (555, 554, 558, 559), (552, 555, 559, 556), (553, 552, 556, 557), (561, 560, 562, 563), (553, 554, 563, 562), (550, 549, 560, 561), (549, 553, 562, 560), (564, 565, 567, 566), (552, 548, 564, 566), (551, 555, 567, 565), (555, 552, 566, 567)])
me_cone_001.materials.append(mat_material)
me_cone_001.use_remesh_preserve_volume = False
me_cone_001.use_remesh_preserve_attributes = False
me_cone_001.use_mirror_vertex_groups = False
me_cone_001.update()

# ---- objects
ob_cone = bpy.data.objects.new('Cone', me_cone_001)

# ---- transforms, parenting, visibility, modifiers, constraints
ob_cone.location = (2.117, -4.888, 2.204)
ob_cone.lineart.crease_threshold = 0.0

# ---- collection membership
col_collection_1.objects.link(ob_cone)

# ---- scene / render settings (as saved in the file)
scene.frame_start = 1; scene.frame_end = 250; scene.frame_set(1)
scene.render.engine = 'BLENDER_EEVEE_NEXT'
scene.render.resolution_percentage = 50
scene.render.dither_intensity = 0.0
scene.cycles.use_denoising = False
scene.cycles.samples = 128
scene.cycles.sampling_pattern = 'TABULATED_SOBOL'
scene.cycles.light_sampling_threshold = 0.0
scene.cycles.use_adaptive_sampling = False
scene.cycles.use_light_tree = False
scene.cycles.blur_glossy = 0.0
scene.cycles.sample_clamp_indirect = 0.0
scene.view_settings.view_transform = 'Standard'
bpy.context.view_layer.update()

# ---- added for rendering (the .blend has no active camera and no usable light): camera, sun
cam_auto = bpy.data.cameras.new('AutoCamera')
cam_auto.lens = 50.0
cam_auto.sensor_width = 36.0
cam_auto.clip_end = 1000.0
ob_auto_camera = bpy.data.objects.new('AutoCamera', cam_auto)
scene.collection.objects.link(ob_auto_camera)
ob_auto_camera.location = (6.18598, -7.4127, 7.99644)
ob_auto_camera.rotation_euler = (1.09748, -7.21219e-08, 0.694738)
scene.camera = ob_auto_camera
light_auto_sun = bpy.data.lights.new('AutoSun', 'SUN')
light_auto_sun.energy = 3.0
light_auto_sun.angle = 0.0523599
ob_auto_sun = bpy.data.objects.new('AutoSun', light_auto_sun)
scene.collection.objects.link(ob_auto_sun)
ob_auto_sun.rotation_euler = (0.872665, 0.174533, 0.523599)
bpy.context.view_layer.update()
